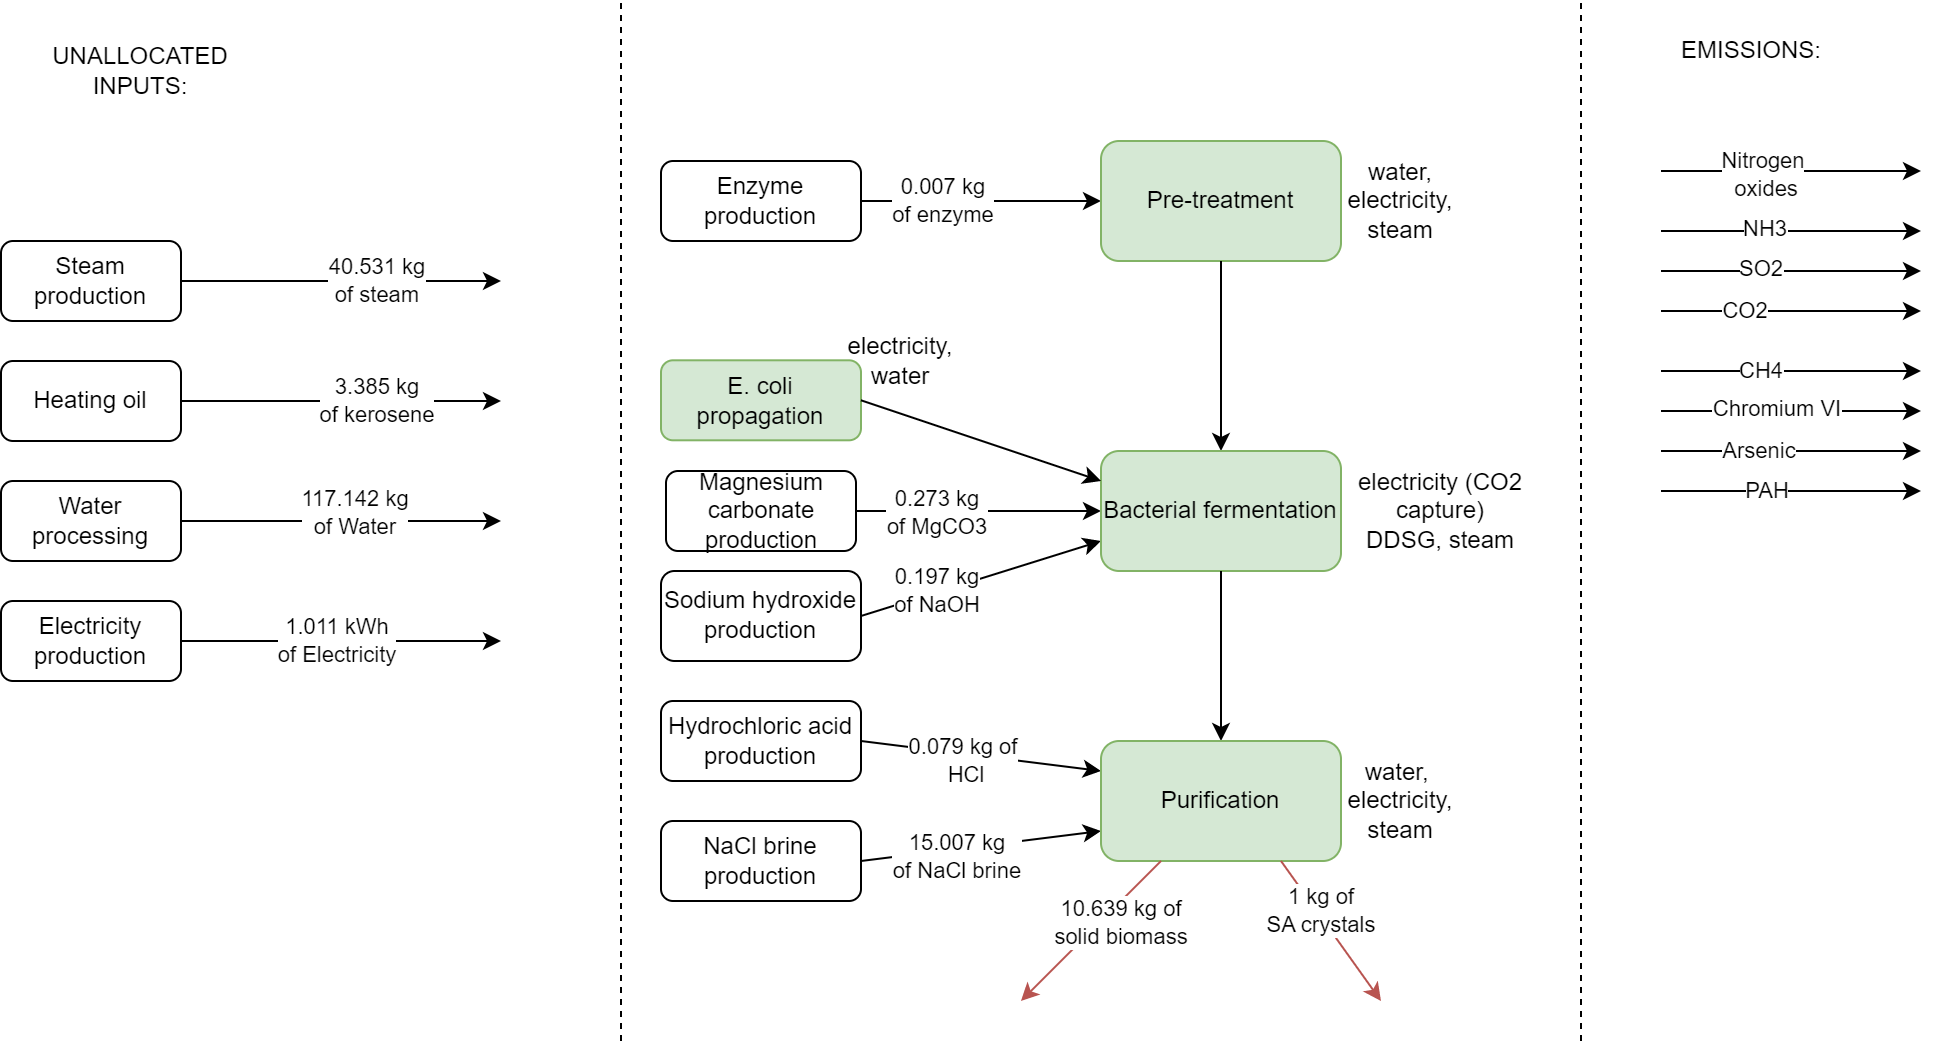

The diagram above was exported from draw.io. Its source (the exported page's mxGraphModel, read from the mxfile embedded in the PNG):
<mxGraphModel dx="1206" dy="657" grid="1" gridSize="10" guides="1" tooltips="1" connect="1" arrows="1" fold="1" page="1" pageScale="1" pageWidth="827" pageHeight="1169" math="0" shadow="0">
  <root>
    <mxCell id="0" />
    <mxCell id="1" parent="0" />
    <mxCell id="VUKccOncr6fAp6DSe-tl-1" value="Steam production" style="rounded=1;whiteSpace=wrap;html=1;" parent="1" vertex="1">
      <mxGeometry x="90" y="150" width="90" height="40" as="geometry" />
    </mxCell>
    <mxCell id="VUKccOncr6fAp6DSe-tl-2" value="Enzyme production" style="rounded=1;whiteSpace=wrap;html=1;" parent="1" vertex="1">
      <mxGeometry x="420" y="110" width="100" height="40" as="geometry" />
    </mxCell>
    <mxCell id="VUKccOncr6fAp6DSe-tl-3" value="Sodium hydroxide production" style="rounded=1;whiteSpace=wrap;html=1;" parent="1" vertex="1">
      <mxGeometry x="420" y="315" width="100" height="45" as="geometry" />
    </mxCell>
    <mxCell id="VUKccOncr6fAp6DSe-tl-4" value="Magnesium carbonate production" style="rounded=1;whiteSpace=wrap;html=1;" parent="1" vertex="1">
      <mxGeometry x="422.5" y="265" width="95" height="40" as="geometry" />
    </mxCell>
    <mxCell id="VUKccOncr6fAp6DSe-tl-5" value="Hydrochloric acid production" style="rounded=1;whiteSpace=wrap;html=1;" parent="1" vertex="1">
      <mxGeometry x="420" y="380" width="100" height="40" as="geometry" />
    </mxCell>
    <mxCell id="VUKccOncr6fAp6DSe-tl-6" value="NaCl brine production" style="rounded=1;whiteSpace=wrap;html=1;" parent="1" vertex="1">
      <mxGeometry x="420" y="440" width="100" height="40" as="geometry" />
    </mxCell>
    <mxCell id="VUKccOncr6fAp6DSe-tl-7" value="Heating oil" style="rounded=1;whiteSpace=wrap;html=1;" parent="1" vertex="1">
      <mxGeometry x="90" y="210" width="90" height="40" as="geometry" />
    </mxCell>
    <mxCell id="VUKccOncr6fAp6DSe-tl-8" value="Water processing" style="rounded=1;whiteSpace=wrap;html=1;" parent="1" vertex="1">
      <mxGeometry x="90" y="270" width="90" height="40" as="geometry" />
    </mxCell>
    <mxCell id="VUKccOncr6fAp6DSe-tl-9" value="Electricity production" style="rounded=1;whiteSpace=wrap;html=1;" parent="1" vertex="1">
      <mxGeometry x="90" y="330" width="90" height="40" as="geometry" />
    </mxCell>
    <mxCell id="VUKccOncr6fAp6DSe-tl-49" value="" style="endArrow=classic;html=1;rounded=0;exitX=1;exitY=0.5;exitDx=0;exitDy=0;" parent="1" source="VUKccOncr6fAp6DSe-tl-1" edge="1">
      <mxGeometry width="50" height="50" relative="1" as="geometry">
        <mxPoint x="430" y="180" as="sourcePoint" />
        <mxPoint x="340" y="170" as="targetPoint" />
      </mxGeometry>
    </mxCell>
    <mxCell id="VUKccOncr6fAp6DSe-tl-50" value="40.531 kg &lt;br&gt;of steam" style="edgeLabel;html=1;align=center;verticalAlign=middle;resizable=0;points=[];" parent="VUKccOncr6fAp6DSe-tl-49" vertex="1" connectable="0">
      <mxGeometry x="0.3778" y="-4" relative="1" as="geometry">
        <mxPoint x="-12" y="-4" as="offset" />
      </mxGeometry>
    </mxCell>
    <mxCell id="VUKccOncr6fAp6DSe-tl-51" value="" style="endArrow=classic;html=1;rounded=0;exitX=1;exitY=0.5;exitDx=0;exitDy=0;" parent="1" source="VUKccOncr6fAp6DSe-tl-9" edge="1">
      <mxGeometry width="50" height="50" relative="1" as="geometry">
        <mxPoint x="440" y="360" as="sourcePoint" />
        <mxPoint x="340" y="350" as="targetPoint" />
      </mxGeometry>
    </mxCell>
    <mxCell id="VUKccOncr6fAp6DSe-tl-52" value="1.011 kWh &lt;br&gt;of Electricity" style="edgeLabel;html=1;align=center;verticalAlign=middle;resizable=0;points=[];" parent="VUKccOncr6fAp6DSe-tl-51" vertex="1" connectable="0">
      <mxGeometry x="-0.5077" y="-1" relative="1" as="geometry">
        <mxPoint x="38" y="-1" as="offset" />
      </mxGeometry>
    </mxCell>
    <mxCell id="VUKccOncr6fAp6DSe-tl-53" value="" style="endArrow=classic;html=1;rounded=0;exitX=1;exitY=0.5;exitDx=0;exitDy=0;" parent="1" source="VUKccOncr6fAp6DSe-tl-8" edge="1">
      <mxGeometry width="50" height="50" relative="1" as="geometry">
        <mxPoint x="450" y="290" as="sourcePoint" />
        <mxPoint x="340" y="290" as="targetPoint" />
      </mxGeometry>
    </mxCell>
    <mxCell id="VUKccOncr6fAp6DSe-tl-54" value="117.142 kg&lt;br&gt;of Water" style="edgeLabel;html=1;align=center;verticalAlign=middle;resizable=0;points=[];" parent="VUKccOncr6fAp6DSe-tl-53" vertex="1" connectable="0">
      <mxGeometry x="-0.3455" y="4" relative="1" as="geometry">
        <mxPoint x="34" as="offset" />
      </mxGeometry>
    </mxCell>
    <mxCell id="VUKccOncr6fAp6DSe-tl-55" value="" style="endArrow=classic;html=1;rounded=0;exitX=1;exitY=0.5;exitDx=0;exitDy=0;entryX=0;entryY=0.25;entryDx=0;entryDy=0;" parent="1" source="VUKccOncr6fAp6DSe-tl-5" edge="1" target="o-UY49sPfryM3OogpJIa-17">
      <mxGeometry width="50" height="50" relative="1" as="geometry">
        <mxPoint x="400" y="400" as="sourcePoint" />
        <mxPoint x="480" y="380" as="targetPoint" />
      </mxGeometry>
    </mxCell>
    <mxCell id="VUKccOncr6fAp6DSe-tl-60" value="0.079 kg of&lt;br&gt;&amp;nbsp;HCl" style="edgeLabel;html=1;align=center;verticalAlign=middle;resizable=0;points=[];" parent="VUKccOncr6fAp6DSe-tl-55" vertex="1" connectable="0">
      <mxGeometry x="-0.3" y="4" relative="1" as="geometry">
        <mxPoint x="8" y="8" as="offset" />
      </mxGeometry>
    </mxCell>
    <mxCell id="VUKccOncr6fAp6DSe-tl-56" value="" style="endArrow=classic;html=1;rounded=0;exitX=1;exitY=0.5;exitDx=0;exitDy=0;entryX=0;entryY=0.5;entryDx=0;entryDy=0;" parent="1" edge="1" target="o-UY49sPfryM3OogpJIa-15" source="VUKccOncr6fAp6DSe-tl-4">
      <mxGeometry width="50" height="50" relative="1" as="geometry">
        <mxPoint x="350" y="430" as="sourcePoint" />
        <mxPoint x="480" y="430" as="targetPoint" />
      </mxGeometry>
    </mxCell>
    <mxCell id="VUKccOncr6fAp6DSe-tl-61" value="0.273 kg&lt;br&gt;of MgCO3" style="edgeLabel;html=1;align=center;verticalAlign=middle;resizable=0;points=[];" parent="VUKccOncr6fAp6DSe-tl-56" vertex="1" connectable="0">
      <mxGeometry x="-0.3" relative="1" as="geometry">
        <mxPoint x="-2" y="1" as="offset" />
      </mxGeometry>
    </mxCell>
    <mxCell id="VUKccOncr6fAp6DSe-tl-57" value="" style="endArrow=classic;html=1;rounded=0;exitX=1;exitY=0.5;exitDx=0;exitDy=0;entryX=0;entryY=0.75;entryDx=0;entryDy=0;" parent="1" source="VUKccOncr6fAp6DSe-tl-3" edge="1" target="o-UY49sPfryM3OogpJIa-15">
      <mxGeometry width="50" height="50" relative="1" as="geometry">
        <mxPoint x="350" y="480" as="sourcePoint" />
        <mxPoint x="480" y="480" as="targetPoint" />
      </mxGeometry>
    </mxCell>
    <mxCell id="VUKccOncr6fAp6DSe-tl-62" value="0.197 kg&lt;br&gt;of NaOH" style="edgeLabel;html=1;align=center;verticalAlign=middle;resizable=0;points=[];" parent="VUKccOncr6fAp6DSe-tl-57" vertex="1" connectable="0">
      <mxGeometry x="-0.3667" y="2" relative="1" as="geometry">
        <mxPoint y="1" as="offset" />
      </mxGeometry>
    </mxCell>
    <mxCell id="VUKccOncr6fAp6DSe-tl-58" value="" style="endArrow=classic;html=1;rounded=0;exitX=1;exitY=0.5;exitDx=0;exitDy=0;entryX=0;entryY=0.75;entryDx=0;entryDy=0;" parent="1" source="VUKccOncr6fAp6DSe-tl-6" edge="1" target="o-UY49sPfryM3OogpJIa-17">
      <mxGeometry width="50" height="50" relative="1" as="geometry">
        <mxPoint x="370" y="550" as="sourcePoint" />
        <mxPoint x="480" y="540" as="targetPoint" />
      </mxGeometry>
    </mxCell>
    <mxCell id="VUKccOncr6fAp6DSe-tl-63" value="15.007 kg&lt;br&gt;of NaCl brine" style="edgeLabel;html=1;align=center;verticalAlign=middle;resizable=0;points=[];" parent="VUKccOncr6fAp6DSe-tl-58" vertex="1" connectable="0">
      <mxGeometry x="-0.2167" y="-3" relative="1" as="geometry">
        <mxPoint as="offset" />
      </mxGeometry>
    </mxCell>
    <mxCell id="VUKccOncr6fAp6DSe-tl-59" value="" style="endArrow=classic;html=1;rounded=0;exitX=1;exitY=0.5;exitDx=0;exitDy=0;entryX=0;entryY=0.5;entryDx=0;entryDy=0;" parent="1" source="VUKccOncr6fAp6DSe-tl-2" edge="1" target="o-UY49sPfryM3OogpJIa-13">
      <mxGeometry width="50" height="50" relative="1" as="geometry">
        <mxPoint x="360" y="599.5" as="sourcePoint" />
        <mxPoint x="640" y="155" as="targetPoint" />
      </mxGeometry>
    </mxCell>
    <mxCell id="VUKccOncr6fAp6DSe-tl-64" value="0.007 kg&lt;br&gt;of enzyme" style="edgeLabel;html=1;align=center;verticalAlign=middle;resizable=0;points=[];" parent="VUKccOncr6fAp6DSe-tl-59" vertex="1" connectable="0">
      <mxGeometry x="-0.1833" y="-3" relative="1" as="geometry">
        <mxPoint x="-9" y="-3" as="offset" />
      </mxGeometry>
    </mxCell>
    <mxCell id="VUKccOncr6fAp6DSe-tl-65" value="" style="endArrow=classic;html=1;rounded=0;" parent="1" edge="1">
      <mxGeometry width="50" height="50" relative="1" as="geometry">
        <mxPoint x="920" y="114.99999999999986" as="sourcePoint" />
        <mxPoint x="1050" y="114.99999999999986" as="targetPoint" />
      </mxGeometry>
    </mxCell>
    <mxCell id="VUKccOncr6fAp6DSe-tl-66" value="Nitrogen&lt;br&gt;&amp;nbsp;oxides" style="edgeLabel;html=1;align=center;verticalAlign=middle;resizable=0;points=[];" parent="VUKccOncr6fAp6DSe-tl-65" vertex="1" connectable="0">
      <mxGeometry x="0.34" y="-2" relative="1" as="geometry">
        <mxPoint x="-37" as="offset" />
      </mxGeometry>
    </mxCell>
    <mxCell id="VUKccOncr6fAp6DSe-tl-67" value="" style="endArrow=classic;html=1;rounded=0;" parent="1" edge="1">
      <mxGeometry width="50" height="50" relative="1" as="geometry">
        <mxPoint x="920" y="144.99999999999986" as="sourcePoint" />
        <mxPoint x="1050" y="144.99999999999986" as="targetPoint" />
      </mxGeometry>
    </mxCell>
    <mxCell id="VUKccOncr6fAp6DSe-tl-68" value="NH3" style="edgeLabel;html=1;align=center;verticalAlign=middle;resizable=0;points=[];" parent="VUKccOncr6fAp6DSe-tl-67" vertex="1" connectable="0">
      <mxGeometry x="-0.2065" y="1" relative="1" as="geometry">
        <mxPoint as="offset" />
      </mxGeometry>
    </mxCell>
    <mxCell id="VUKccOncr6fAp6DSe-tl-69" value="" style="endArrow=classic;html=1;rounded=0;" parent="1" edge="1">
      <mxGeometry width="50" height="50" relative="1" as="geometry">
        <mxPoint x="920" y="164.99999999999986" as="sourcePoint" />
        <mxPoint x="1050" y="164.99999999999986" as="targetPoint" />
      </mxGeometry>
    </mxCell>
    <mxCell id="VUKccOncr6fAp6DSe-tl-70" value="SO2" style="edgeLabel;html=1;align=center;verticalAlign=middle;resizable=0;points=[];" parent="VUKccOncr6fAp6DSe-tl-69" vertex="1" connectable="0">
      <mxGeometry x="-0.4064" y="1" relative="1" as="geometry">
        <mxPoint x="11" as="offset" />
      </mxGeometry>
    </mxCell>
    <mxCell id="VUKccOncr6fAp6DSe-tl-71" value="" style="endArrow=classic;html=1;rounded=0;" parent="1" edge="1">
      <mxGeometry width="50" height="50" relative="1" as="geometry">
        <mxPoint x="920" y="184.99999999999986" as="sourcePoint" />
        <mxPoint x="1050" y="184.99999999999986" as="targetPoint" />
      </mxGeometry>
    </mxCell>
    <mxCell id="VUKccOncr6fAp6DSe-tl-72" value="CO2" style="edgeLabel;html=1;align=center;verticalAlign=middle;resizable=0;points=[];" parent="VUKccOncr6fAp6DSe-tl-71" vertex="1" connectable="0">
      <mxGeometry x="-0.5854" relative="1" as="geometry">
        <mxPoint x="15" as="offset" />
      </mxGeometry>
    </mxCell>
    <mxCell id="VUKccOncr6fAp6DSe-tl-73" value="" style="endArrow=classic;html=1;rounded=0;" parent="1" edge="1">
      <mxGeometry width="50" height="50" relative="1" as="geometry">
        <mxPoint x="920" y="234.99999999999983" as="sourcePoint" />
        <mxPoint x="1050" y="234.99999999999983" as="targetPoint" />
      </mxGeometry>
    </mxCell>
    <mxCell id="VUKccOncr6fAp6DSe-tl-74" value="Chromium VI" style="edgeLabel;html=1;align=center;verticalAlign=middle;resizable=0;points=[];" parent="VUKccOncr6fAp6DSe-tl-73" vertex="1" connectable="0">
      <mxGeometry x="-0.1207" y="1" relative="1" as="geometry">
        <mxPoint as="offset" />
      </mxGeometry>
    </mxCell>
    <mxCell id="VUKccOncr6fAp6DSe-tl-75" value="" style="endArrow=classic;html=1;rounded=0;entryX=1;entryY=1;entryDx=0;entryDy=0;" parent="1" edge="1">
      <mxGeometry width="50" height="50" relative="1" as="geometry">
        <mxPoint x="920" y="254.99999999999983" as="sourcePoint" />
        <mxPoint x="1050" y="254.99999999999983" as="targetPoint" />
      </mxGeometry>
    </mxCell>
    <mxCell id="VUKccOncr6fAp6DSe-tl-76" value="Arsenic" style="edgeLabel;html=1;align=center;verticalAlign=middle;resizable=0;points=[];" parent="VUKccOncr6fAp6DSe-tl-75" vertex="1" connectable="0">
      <mxGeometry x="-0.2601" relative="1" as="geometry">
        <mxPoint as="offset" />
      </mxGeometry>
    </mxCell>
    <mxCell id="VUKccOncr6fAp6DSe-tl-77" value="" style="endArrow=classic;html=1;rounded=0;" parent="1" edge="1">
      <mxGeometry width="50" height="50" relative="1" as="geometry">
        <mxPoint x="920" y="274.99999999999983" as="sourcePoint" />
        <mxPoint x="1050" y="274.99999999999983" as="targetPoint" />
      </mxGeometry>
    </mxCell>
    <mxCell id="VUKccOncr6fAp6DSe-tl-78" value="PAH" style="edgeLabel;html=1;align=center;verticalAlign=middle;resizable=0;points=[];" parent="VUKccOncr6fAp6DSe-tl-77" vertex="1" connectable="0">
      <mxGeometry x="-0.1897" relative="1" as="geometry">
        <mxPoint as="offset" />
      </mxGeometry>
    </mxCell>
    <mxCell id="VUKccOncr6fAp6DSe-tl-79" value="" style="endArrow=classic;html=1;rounded=0;" parent="1" edge="1">
      <mxGeometry width="50" height="50" relative="1" as="geometry">
        <mxPoint x="920" y="214.99999999999983" as="sourcePoint" />
        <mxPoint x="1050" y="214.99999999999983" as="targetPoint" />
      </mxGeometry>
    </mxCell>
    <mxCell id="VUKccOncr6fAp6DSe-tl-80" value="CH4" style="edgeLabel;html=1;align=center;verticalAlign=middle;resizable=0;points=[];" parent="VUKccOncr6fAp6DSe-tl-79" vertex="1" connectable="0">
      <mxGeometry x="-0.5757" y="4" relative="1" as="geometry">
        <mxPoint x="22" y="4" as="offset" />
      </mxGeometry>
    </mxCell>
    <mxCell id="VUKccOncr6fAp6DSe-tl-81" value="" style="endArrow=classic;html=1;rounded=0;exitX=1;exitY=0.5;exitDx=0;exitDy=0;" parent="1" source="VUKccOncr6fAp6DSe-tl-7" edge="1">
      <mxGeometry width="50" height="50" relative="1" as="geometry">
        <mxPoint x="390" y="229.5" as="sourcePoint" />
        <mxPoint x="340" y="230" as="targetPoint" />
      </mxGeometry>
    </mxCell>
    <mxCell id="VUKccOncr6fAp6DSe-tl-82" value="3.385 kg&lt;br&gt;of kerosene" style="edgeLabel;html=1;align=center;verticalAlign=middle;resizable=0;points=[];" parent="VUKccOncr6fAp6DSe-tl-81" vertex="1" connectable="0">
      <mxGeometry x="0.3778" y="-4" relative="1" as="geometry">
        <mxPoint x="-12" y="-4" as="offset" />
      </mxGeometry>
    </mxCell>
    <mxCell id="o-UY49sPfryM3OogpJIa-13" value="Pre-treatment" style="rounded=1;whiteSpace=wrap;html=1;fillColor=#d5e8d4;strokeColor=#82b366;" vertex="1" parent="1">
      <mxGeometry x="640" y="100" width="120" height="60" as="geometry" />
    </mxCell>
    <mxCell id="o-UY49sPfryM3OogpJIa-14" value="" style="endArrow=classic;html=1;rounded=0;exitX=0.5;exitY=1;exitDx=0;exitDy=0;" edge="1" parent="1" source="o-UY49sPfryM3OogpJIa-13" target="o-UY49sPfryM3OogpJIa-15">
      <mxGeometry width="50" height="50" relative="1" as="geometry">
        <mxPoint x="840" y="140" as="sourcePoint" />
        <mxPoint x="850" y="170" as="targetPoint" />
      </mxGeometry>
    </mxCell>
    <mxCell id="o-UY49sPfryM3OogpJIa-15" value="Bacterial fermentation" style="rounded=1;whiteSpace=wrap;html=1;fillColor=#d5e8d4;strokeColor=#82b366;" vertex="1" parent="1">
      <mxGeometry x="640" y="255" width="120" height="60" as="geometry" />
    </mxCell>
    <mxCell id="o-UY49sPfryM3OogpJIa-16" value="" style="endArrow=classic;html=1;rounded=0;exitX=0.5;exitY=1;exitDx=0;exitDy=0;entryX=0.5;entryY=0;entryDx=0;entryDy=0;" edge="1" parent="1" source="o-UY49sPfryM3OogpJIa-15" target="o-UY49sPfryM3OogpJIa-17">
      <mxGeometry width="50" height="50" relative="1" as="geometry">
        <mxPoint x="970" y="170" as="sourcePoint" />
        <mxPoint x="1010" y="170" as="targetPoint" />
      </mxGeometry>
    </mxCell>
    <mxCell id="o-UY49sPfryM3OogpJIa-17" value="Purification" style="rounded=1;whiteSpace=wrap;html=1;fillColor=#d5e8d4;strokeColor=#82b366;" vertex="1" parent="1">
      <mxGeometry x="640" y="400" width="120" height="60" as="geometry" />
    </mxCell>
    <mxCell id="o-UY49sPfryM3OogpJIa-18" value="" style="endArrow=classic;html=1;rounded=0;fillColor=#f8cecc;strokeColor=#b85450;exitX=0.75;exitY=1;exitDx=0;exitDy=0;" edge="1" parent="1" source="o-UY49sPfryM3OogpJIa-17">
      <mxGeometry width="50" height="50" relative="1" as="geometry">
        <mxPoint x="640" y="485" as="sourcePoint" />
        <mxPoint x="780" y="530" as="targetPoint" />
      </mxGeometry>
    </mxCell>
    <mxCell id="o-UY49sPfryM3OogpJIa-19" value="1 kg of&lt;br&gt;SA crystals" style="edgeLabel;html=1;align=center;verticalAlign=middle;resizable=0;points=[];" vertex="1" connectable="0" parent="o-UY49sPfryM3OogpJIa-18">
      <mxGeometry x="-0.3333" y="4" relative="1" as="geometry">
        <mxPoint y="4" as="offset" />
      </mxGeometry>
    </mxCell>
    <mxCell id="o-UY49sPfryM3OogpJIa-20" value="" style="endArrow=classic;html=1;rounded=0;fillColor=#f8cecc;strokeColor=#b85450;exitX=0.25;exitY=1;exitDx=0;exitDy=0;" edge="1" parent="1" source="o-UY49sPfryM3OogpJIa-17">
      <mxGeometry width="50" height="50" relative="1" as="geometry">
        <mxPoint x="640" y="515" as="sourcePoint" />
        <mxPoint x="600" y="530" as="targetPoint" />
      </mxGeometry>
    </mxCell>
    <mxCell id="o-UY49sPfryM3OogpJIa-21" value="10.639 kg of&lt;br&gt;solid biomass" style="edgeLabel;html=1;align=center;verticalAlign=middle;resizable=0;points=[];" vertex="1" connectable="0" parent="o-UY49sPfryM3OogpJIa-20">
      <mxGeometry x="-0.3333" y="4" relative="1" as="geometry">
        <mxPoint y="4" as="offset" />
      </mxGeometry>
    </mxCell>
    <mxCell id="o-UY49sPfryM3OogpJIa-22" value="water, electricity,&lt;br&gt;steam" style="text;html=1;strokeColor=none;fillColor=none;align=center;verticalAlign=middle;whiteSpace=wrap;rounded=0;" vertex="1" parent="1">
      <mxGeometry x="760" y="115" width="60" height="30" as="geometry" />
    </mxCell>
    <mxCell id="o-UY49sPfryM3OogpJIa-23" value="electricity (CO2 capture)&lt;br&gt;DDSG, steam" style="text;html=1;strokeColor=none;fillColor=none;align=center;verticalAlign=middle;whiteSpace=wrap;rounded=0;" vertex="1" parent="1">
      <mxGeometry x="760" y="270" width="100" height="30" as="geometry" />
    </mxCell>
    <mxCell id="o-UY49sPfryM3OogpJIa-24" value="water,&amp;nbsp; electricity, steam" style="text;html=1;strokeColor=none;fillColor=none;align=center;verticalAlign=middle;whiteSpace=wrap;rounded=0;" vertex="1" parent="1">
      <mxGeometry x="760" y="415" width="60" height="30" as="geometry" />
    </mxCell>
    <mxCell id="o-UY49sPfryM3OogpJIa-26" value="EMISSIONS:" style="text;html=1;align=center;verticalAlign=middle;resizable=0;points=[];autosize=1;" vertex="1" parent="1">
      <mxGeometry x="920" y="39.999999999999886" width="90" height="30" as="geometry" />
    </mxCell>
    <mxCell id="o-UY49sPfryM3OogpJIa-30" value="E. coli propagation" style="rounded=1;whiteSpace=wrap;html=1;fillColor=#d5e8d4;strokeColor=#82b366;" vertex="1" parent="1">
      <mxGeometry x="420" y="209.64999999999998" width="100" height="40" as="geometry" />
    </mxCell>
    <mxCell id="o-UY49sPfryM3OogpJIa-31" value="" style="endArrow=classic;html=1;rounded=0;exitX=1;exitY=0.5;exitDx=0;exitDy=0;entryX=0;entryY=0.25;entryDx=0;entryDy=0;" edge="1" parent="1" source="o-UY49sPfryM3OogpJIa-30" target="o-UY49sPfryM3OogpJIa-15">
      <mxGeometry width="50" height="50" relative="1" as="geometry">
        <mxPoint x="880" y="370" as="sourcePoint" />
        <mxPoint x="930" y="320" as="targetPoint" />
      </mxGeometry>
    </mxCell>
    <mxCell id="o-UY49sPfryM3OogpJIa-32" value="electricity,&lt;br&gt;water" style="text;html=1;strokeColor=none;fillColor=none;align=center;verticalAlign=middle;whiteSpace=wrap;rounded=0;" vertex="1" parent="1">
      <mxGeometry x="510" y="195" width="60" height="30" as="geometry" />
    </mxCell>
    <mxCell id="o-UY49sPfryM3OogpJIa-35" value="" style="endArrow=none;dashed=1;html=1;rounded=0;" edge="1" parent="1">
      <mxGeometry width="50" height="50" relative="1" as="geometry">
        <mxPoint x="880" y="550" as="sourcePoint" />
        <mxPoint x="880" y="30" as="targetPoint" />
      </mxGeometry>
    </mxCell>
    <mxCell id="o-UY49sPfryM3OogpJIa-36" value="" style="endArrow=none;dashed=1;html=1;rounded=0;" edge="1" parent="1">
      <mxGeometry width="50" height="50" relative="1" as="geometry">
        <mxPoint x="400" y="550" as="sourcePoint" />
        <mxPoint x="400" y="30" as="targetPoint" />
      </mxGeometry>
    </mxCell>
    <mxCell id="o-UY49sPfryM3OogpJIa-37" value="UNALLOCATED INPUTS:" style="text;html=1;strokeColor=none;fillColor=none;align=center;verticalAlign=middle;whiteSpace=wrap;rounded=0;" vertex="1" parent="1">
      <mxGeometry x="130" y="50" width="60" height="30" as="geometry" />
    </mxCell>
  </root>
</mxGraphModel>